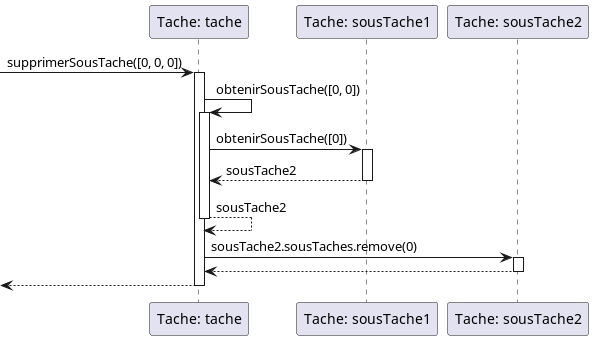

The diagram above was rendered by PlantUML. Its source (embedded in the PNG):
@startuml
participant "Tache: tache" as T1
participant "Tache: sousTache1" as T2
participant "Tache: sousTache2" as T3

-> T1 : supprimerSousTache([0, 0, 0])
activate T1
T1 -> T1 : obtenirSousTache([0, 0])
activate T1
T1 -> T2 : obtenirSousTache([0])
activate T2
T2 --> T1 : sousTache2
deactivate T2

T1 --> T1 : sousTache2
deactivate T1
T1 -> T3 : sousTache2.sousTaches.remove(0)
activate T3
T3 --> T1
deactivate T3
<-- T1
deactivate T1
@enduml